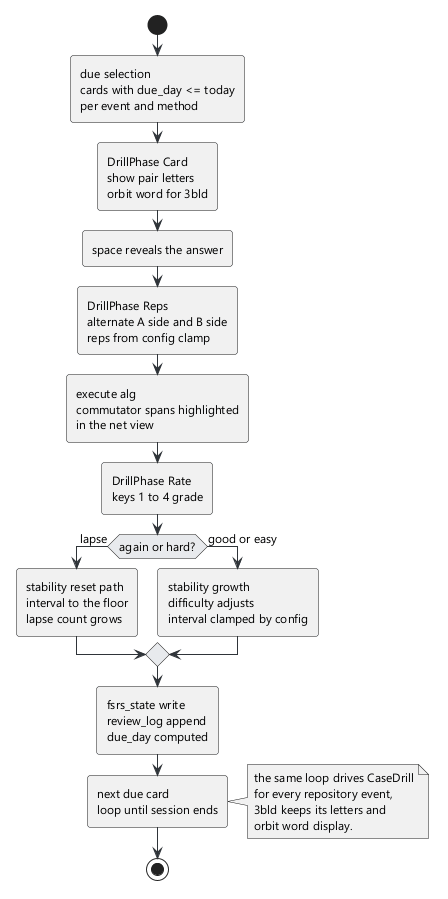

The diagram above was rendered by PlantUML. Its source (embedded in the PNG):
@startuml 07-drill-flow
skinparam backgroundColor #FFFFFF
skinparam defaultFontName Segoe UI
skinparam defaultFontSize 12
skinparam roundCorner 6
skinparam ArrowColor #2f3439
skinparam ActivityDiamondBackgroundColor #e8eaed
skinparam NoteBackgroundColor #f4f5f6
start
:due selection\ncards with due_day <= today\nper event and method;
:DrillPhase Card\nshow pair letters\norbit word for 3bld;
:space reveals the answer;
:DrillPhase Reps\nalternate A side and B side\nreps from config clamp;
:execute alg\ncommutator spans highlighted\nin the net view;
:DrillPhase Rate\nkeys 1 to 4 grade;
if (again or hard?) then (lapse)
  :stability reset path\ninterval to the floor\nlapse count grows;
else (good or easy)
  :stability growth\ndifficulty adjusts\ninterval clamped by config;
endif
:fsrs_state write\nreview_log append\ndue_day computed;
:next due card\nloop until session ends;
note right
  the same loop drives CaseDrill
  for every repository event,
  3bld keeps its letters and
  orbit word display.
end note
stop
@enduml